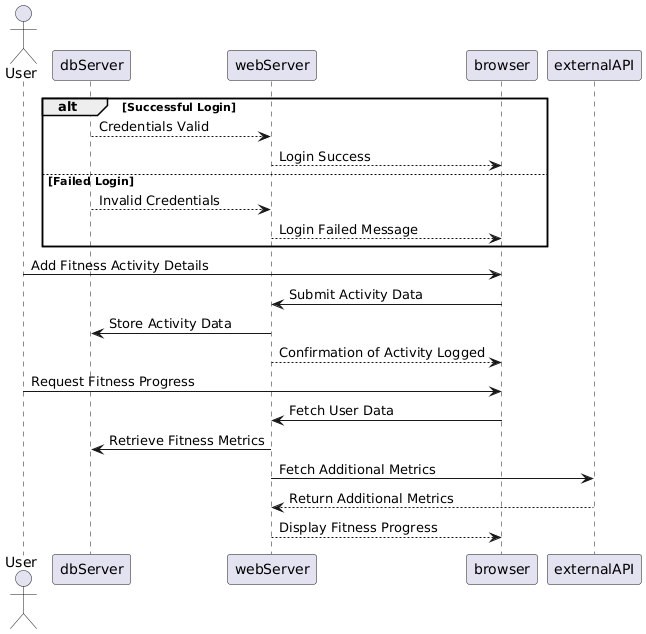

The diagram above was rendered by PlantUML. Its source (embedded in the PNG):
@startuml
actor User



' User logs into the fitness tracking website

alt Successful Login
    dbServer --> webServer : Credentials Valid
    webServer --> browser : Login Success
else Failed Login
    dbServer --> webServer : Invalid Credentials
    webServer --> browser : Login Failed Message
end

' User adds fitness activity
User -> browser : Add Fitness Activity Details
browser -> webServer : Submit Activity Data
webServer -> dbServer : Store Activity Data
webServer --> browser : Confirmation of Activity Logged

' User views fitness progress
User -> browser : Request Fitness Progress
browser -> webServer : Fetch User Data
webServer -> dbServer : Retrieve Fitness Metrics
webServer -> externalAPI : Fetch Additional Metrics
externalAPI --> webServer : Return Additional Metrics
webServer --> browser : Display Fitness Progress
@enduml